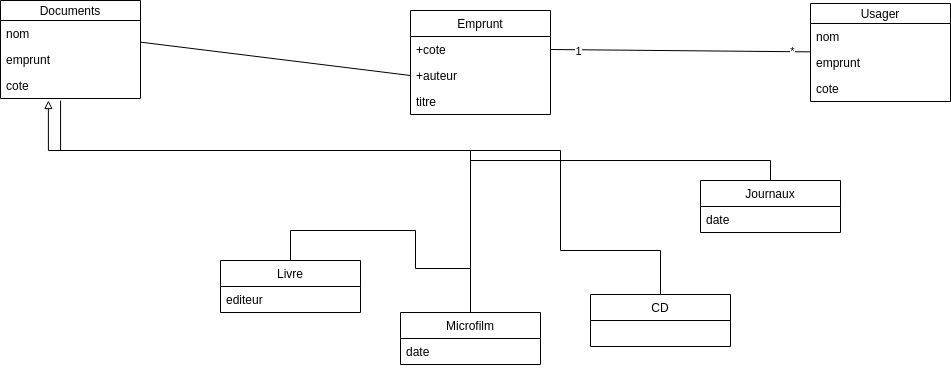

The diagram above was exported from draw.io. Its source (the exported page's mxGraphModel, read from the mxfile embedded in the PNG):
<mxGraphModel dx="1213" dy="808" grid="1" gridSize="10" guides="1" tooltips="1" connect="1" arrows="1" fold="1" page="1" pageScale="1" pageWidth="827" pageHeight="1169" background="#ffffff" math="0" shadow="0">
  <root>
    <mxCell id="0" />
    <mxCell id="1" parent="0" />
    <mxCell id="_SxGhUF3W8nNGHlahp-o-27" value="Emprunt" style="swimlane;fontStyle=0;childLayout=stackLayout;horizontal=1;startSize=26;fillColor=none;horizontalStack=0;resizeParent=1;resizeParentMax=0;resizeLast=0;collapsible=1;marginBottom=0;" parent="1" vertex="1">
      <mxGeometry x="590" y="50" width="140" height="104" as="geometry" />
    </mxCell>
    <mxCell id="_SxGhUF3W8nNGHlahp-o-30" value="+cote" style="text;strokeColor=none;fillColor=none;align=left;verticalAlign=top;spacingLeft=4;spacingRight=4;overflow=hidden;rotatable=0;points=[[0,0.5],[1,0.5]];portConstraint=eastwest;" parent="_SxGhUF3W8nNGHlahp-o-27" vertex="1">
      <mxGeometry y="26" width="140" height="26" as="geometry" />
    </mxCell>
    <mxCell id="_SxGhUF3W8nNGHlahp-o-66" value="+auteur" style="text;strokeColor=none;fillColor=none;align=left;verticalAlign=top;spacingLeft=4;spacingRight=4;overflow=hidden;rotatable=0;points=[[0,0.5],[1,0.5]];portConstraint=eastwest;" parent="_SxGhUF3W8nNGHlahp-o-27" vertex="1">
      <mxGeometry y="52" width="140" height="26" as="geometry" />
    </mxCell>
    <mxCell id="_SxGhUF3W8nNGHlahp-o-67" value="titre" style="text;strokeColor=none;fillColor=none;align=left;verticalAlign=top;spacingLeft=4;spacingRight=4;overflow=hidden;rotatable=0;points=[[0,0.5],[1,0.5]];portConstraint=eastwest;" parent="_SxGhUF3W8nNGHlahp-o-27" vertex="1">
      <mxGeometry y="78" width="140" height="26" as="geometry" />
    </mxCell>
    <mxCell id="_SxGhUF3W8nNGHlahp-o-63" style="edgeStyle=orthogonalEdgeStyle;rounded=0;orthogonalLoop=1;jettySize=auto;html=1;endArrow=none;endFill=0;" parent="1" source="_SxGhUF3W8nNGHlahp-o-39" edge="1">
      <mxGeometry relative="1" as="geometry">
        <mxPoint x="650" y="308" as="targetPoint" />
        <Array as="points">
          <mxPoint x="470" y="270" />
          <mxPoint x="595" y="270" />
          <mxPoint x="595" y="308" />
        </Array>
      </mxGeometry>
    </mxCell>
    <mxCell id="_SxGhUF3W8nNGHlahp-o-39" value="Livre" style="swimlane;fontStyle=0;childLayout=stackLayout;horizontal=1;startSize=26;fillColor=none;horizontalStack=0;resizeParent=1;resizeParentMax=0;resizeLast=0;collapsible=1;marginBottom=0;" parent="1" vertex="1">
      <mxGeometry x="400" y="300" width="140" height="52" as="geometry" />
    </mxCell>
    <mxCell id="_SxGhUF3W8nNGHlahp-o-41" value="editeur" style="text;strokeColor=none;fillColor=none;align=left;verticalAlign=top;spacingLeft=4;spacingRight=4;overflow=hidden;rotatable=0;points=[[0,0.5],[1,0.5]];portConstraint=eastwest;" parent="_SxGhUF3W8nNGHlahp-o-39" vertex="1">
      <mxGeometry y="26" width="140" height="26" as="geometry" />
    </mxCell>
    <mxCell id="_SxGhUF3W8nNGHlahp-o-64" style="edgeStyle=orthogonalEdgeStyle;rounded=0;orthogonalLoop=1;jettySize=auto;html=1;endArrow=none;endFill=0;" parent="1" source="_SxGhUF3W8nNGHlahp-o-43" edge="1">
      <mxGeometry relative="1" as="geometry">
        <mxPoint x="650" y="310.0000000000001" as="targetPoint" />
        <Array as="points">
          <mxPoint x="950" y="200" />
          <mxPoint x="650" y="200" />
        </Array>
      </mxGeometry>
    </mxCell>
    <mxCell id="_SxGhUF3W8nNGHlahp-o-43" value="Journaux" style="swimlane;fontStyle=0;childLayout=stackLayout;horizontal=1;startSize=26;fillColor=none;horizontalStack=0;resizeParent=1;resizeParentMax=0;resizeLast=0;collapsible=1;marginBottom=0;" parent="1" vertex="1">
      <mxGeometry x="880" y="220" width="140" height="52" as="geometry" />
    </mxCell>
    <mxCell id="_SxGhUF3W8nNGHlahp-o-44" value="date" style="text;strokeColor=none;fillColor=none;align=left;verticalAlign=top;spacingLeft=4;spacingRight=4;overflow=hidden;rotatable=0;points=[[0,0.5],[1,0.5]];portConstraint=eastwest;" parent="_SxGhUF3W8nNGHlahp-o-43" vertex="1">
      <mxGeometry y="26" width="140" height="26" as="geometry" />
    </mxCell>
    <mxCell id="_SxGhUF3W8nNGHlahp-o-65" style="edgeStyle=orthogonalEdgeStyle;rounded=0;orthogonalLoop=1;jettySize=auto;html=1;endArrow=none;endFill=0;entryX=0.429;entryY=1.077;entryDx=0;entryDy=0;entryPerimeter=0;" parent="1" source="_SxGhUF3W8nNGHlahp-o-47" edge="1" target="6">
      <mxGeometry relative="1" as="geometry">
        <mxPoint x="740" y="250" as="targetPoint" />
        <Array as="points">
          <mxPoint x="840" y="290" />
          <mxPoint x="740" y="290" />
          <mxPoint x="740" y="190" />
          <mxPoint x="240" y="190" />
        </Array>
      </mxGeometry>
    </mxCell>
    <mxCell id="_SxGhUF3W8nNGHlahp-o-47" value="CD" style="swimlane;fontStyle=0;childLayout=stackLayout;horizontal=1;startSize=26;fillColor=none;horizontalStack=0;resizeParent=1;resizeParentMax=0;resizeLast=0;collapsible=1;marginBottom=0;" parent="1" vertex="1">
      <mxGeometry x="770" y="334" width="140" height="52" as="geometry" />
    </mxCell>
    <mxCell id="_SxGhUF3W8nNGHlahp-o-60" value="" style="edgeStyle=orthogonalEdgeStyle;rounded=0;orthogonalLoop=1;jettySize=auto;html=1;endArrow=block;endFill=0;entryX=0.342;entryY=1.078;entryDx=0;entryDy=0;entryPerimeter=0;" parent="1" source="_SxGhUF3W8nNGHlahp-o-51" target="6" edge="1">
      <mxGeometry relative="1" as="geometry">
        <mxPoint x="660" y="160" as="targetPoint" />
        <Array as="points">
          <mxPoint x="650" y="190" />
          <mxPoint x="228" y="190" />
        </Array>
      </mxGeometry>
    </mxCell>
    <mxCell id="_SxGhUF3W8nNGHlahp-o-51" value="Microfilm" style="swimlane;fontStyle=0;childLayout=stackLayout;horizontal=1;startSize=26;fillColor=none;horizontalStack=0;resizeParent=1;resizeParentMax=0;resizeLast=0;collapsible=1;marginBottom=0;" parent="1" vertex="1">
      <mxGeometry x="580" y="352" width="140" height="52" as="geometry" />
    </mxCell>
    <mxCell id="_SxGhUF3W8nNGHlahp-o-53" value="date" style="text;strokeColor=none;fillColor=none;align=left;verticalAlign=top;spacingLeft=4;spacingRight=4;overflow=hidden;rotatable=0;points=[[0,0.5],[1,0.5]];portConstraint=eastwest;" parent="_SxGhUF3W8nNGHlahp-o-51" vertex="1">
      <mxGeometry y="26" width="140" height="26" as="geometry" />
    </mxCell>
    <mxCell id="_SxGhUF3W8nNGHlahp-o-86" style="edgeStyle=none;rounded=0;orthogonalLoop=1;jettySize=auto;html=1;entryX=1;entryY=0.5;entryDx=0;entryDy=0;startArrow=none;startFill=0;endArrow=none;endFill=0;elbow=vertical;" parent="1" source="_SxGhUF3W8nNGHlahp-o-82" target="_SxGhUF3W8nNGHlahp-o-30" edge="1">
      <mxGeometry relative="1" as="geometry" />
    </mxCell>
    <mxCell id="_SxGhUF3W8nNGHlahp-o-89" value="1" style="edgeLabel;html=1;align=center;verticalAlign=middle;resizable=0;points=[];" parent="_SxGhUF3W8nNGHlahp-o-86" vertex="1" connectable="0">
      <mxGeometry x="0.7859" y="1" relative="1" as="geometry">
        <mxPoint as="offset" />
      </mxGeometry>
    </mxCell>
    <mxCell id="_SxGhUF3W8nNGHlahp-o-90" value="*" style="edgeLabel;html=1;align=center;verticalAlign=middle;resizable=0;points=[];" parent="_SxGhUF3W8nNGHlahp-o-86" vertex="1" connectable="0">
      <mxGeometry x="-0.8614" y="-1" relative="1" as="geometry">
        <mxPoint as="offset" />
      </mxGeometry>
    </mxCell>
    <mxCell id="_SxGhUF3W8nNGHlahp-o-82" value="Usager" style="swimlane;fontStyle=0;childLayout=stackLayout;horizontal=1;startSize=20;fillColor=none;horizontalStack=0;resizeParent=1;resizeParentMax=0;resizeLast=0;collapsible=1;marginBottom=0;" parent="1" vertex="1">
      <mxGeometry x="990" y="43" width="140" height="98" as="geometry" />
    </mxCell>
    <mxCell id="_SxGhUF3W8nNGHlahp-o-83" value="nom" style="text;strokeColor=none;fillColor=none;align=left;verticalAlign=top;spacingLeft=4;spacingRight=4;overflow=hidden;rotatable=0;points=[[0,0.5],[1,0.5]];portConstraint=eastwest;" parent="_SxGhUF3W8nNGHlahp-o-82" vertex="1">
      <mxGeometry y="20" width="140" height="26" as="geometry" />
    </mxCell>
    <mxCell id="_SxGhUF3W8nNGHlahp-o-84" value="emprunt" style="text;strokeColor=none;fillColor=none;align=left;verticalAlign=top;spacingLeft=4;spacingRight=4;overflow=hidden;rotatable=0;points=[[0,0.5],[1,0.5]];portConstraint=eastwest;" parent="_SxGhUF3W8nNGHlahp-o-82" vertex="1">
      <mxGeometry y="46" width="140" height="26" as="geometry" />
    </mxCell>
    <mxCell id="_SxGhUF3W8nNGHlahp-o-85" value="cote" style="text;strokeColor=none;fillColor=none;align=left;verticalAlign=top;spacingLeft=4;spacingRight=4;overflow=hidden;rotatable=0;points=[[0,0.5],[1,0.5]];portConstraint=eastwest;" parent="_SxGhUF3W8nNGHlahp-o-82" vertex="1">
      <mxGeometry y="72" width="140" height="26" as="geometry" />
    </mxCell>
    <mxCell id="3" value="Documents" style="swimlane;fontStyle=0;childLayout=stackLayout;horizontal=1;startSize=20;fillColor=none;horizontalStack=0;resizeParent=1;resizeParentMax=0;resizeLast=0;collapsible=1;marginBottom=0;" vertex="1" parent="1">
      <mxGeometry x="180" y="40" width="140" height="98" as="geometry" />
    </mxCell>
    <mxCell id="4" value="nom" style="text;strokeColor=none;fillColor=none;align=left;verticalAlign=top;spacingLeft=4;spacingRight=4;overflow=hidden;rotatable=0;points=[[0,0.5],[1,0.5]];portConstraint=eastwest;" vertex="1" parent="3">
      <mxGeometry y="20" width="140" height="26" as="geometry" />
    </mxCell>
    <mxCell id="5" value="emprunt" style="text;strokeColor=none;fillColor=none;align=left;verticalAlign=top;spacingLeft=4;spacingRight=4;overflow=hidden;rotatable=0;points=[[0,0.5],[1,0.5]];portConstraint=eastwest;" vertex="1" parent="3">
      <mxGeometry y="46" width="140" height="26" as="geometry" />
    </mxCell>
    <mxCell id="6" value="cote" style="text;strokeColor=none;fillColor=none;align=left;verticalAlign=top;spacingLeft=4;spacingRight=4;overflow=hidden;rotatable=0;points=[[0,0.5],[1,0.5]];portConstraint=eastwest;" vertex="1" parent="3">
      <mxGeometry y="72" width="140" height="26" as="geometry" />
    </mxCell>
    <mxCell id="7" style="edgeStyle=none;html=1;entryX=0;entryY=0.5;entryDx=0;entryDy=0;endArrow=none;endFill=0;" edge="1" parent="1" source="4" target="_SxGhUF3W8nNGHlahp-o-66">
      <mxGeometry relative="1" as="geometry" />
    </mxCell>
  </root>
</mxGraphModel>